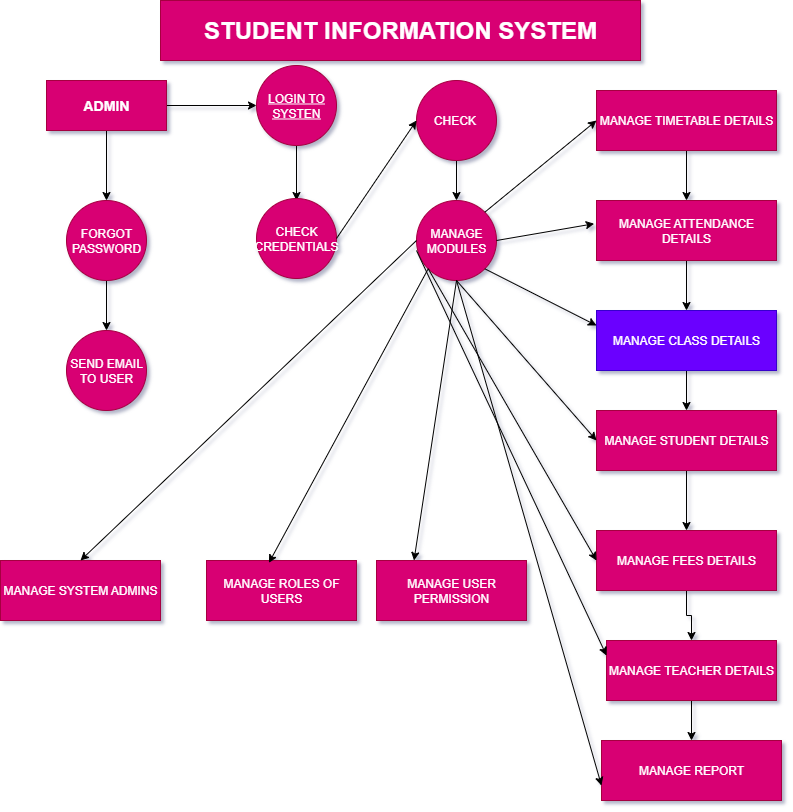

The diagram above was exported from draw.io. Its source (the exported page's mxGraphModel, read from the mxfile embedded in the PNG):
<mxGraphModel dx="1042" dy="1731" grid="0" gridSize="10" guides="1" tooltips="1" connect="1" arrows="1" fold="1" page="1" pageScale="1" pageWidth="827" pageHeight="1169" background="light-dark(#FFFFFF,#99004D)" math="0" shadow="1">
  <root>
    <mxCell id="0" />
    <mxCell id="1" parent="0" />
    <mxCell id="Dea4TRwRFJM2bwKF82c8-1" value="&lt;h1&gt;STUDENT INFORMATION SYSTEM&lt;/h1&gt;" style="rounded=0;whiteSpace=wrap;html=1;fillColor=#d80073;fontColor=#ffffff;strokeColor=#A50040;" vertex="1" parent="1">
      <mxGeometry x="174" y="-1160" width="480" height="60" as="geometry" />
    </mxCell>
    <mxCell id="Dea4TRwRFJM2bwKF82c8-24" value="" style="edgeStyle=orthogonalEdgeStyle;rounded=0;orthogonalLoop=1;jettySize=auto;html=1;" edge="1" parent="1" source="Dea4TRwRFJM2bwKF82c8-2" target="Dea4TRwRFJM2bwKF82c8-6">
      <mxGeometry relative="1" as="geometry" />
    </mxCell>
    <mxCell id="Dea4TRwRFJM2bwKF82c8-26" value="" style="edgeStyle=orthogonalEdgeStyle;rounded=0;orthogonalLoop=1;jettySize=auto;html=1;" edge="1" parent="1" source="Dea4TRwRFJM2bwKF82c8-2" target="Dea4TRwRFJM2bwKF82c8-3">
      <mxGeometry relative="1" as="geometry" />
    </mxCell>
    <mxCell id="Dea4TRwRFJM2bwKF82c8-2" value="&lt;h3&gt;ADMIN&lt;/h3&gt;" style="rounded=0;whiteSpace=wrap;html=1;fillColor=#d80073;fontColor=#ffffff;strokeColor=#A50040;" vertex="1" parent="1">
      <mxGeometry x="60" y="-1080" width="120" height="50" as="geometry" />
    </mxCell>
    <mxCell id="Dea4TRwRFJM2bwKF82c8-22" value="" style="edgeStyle=orthogonalEdgeStyle;rounded=0;orthogonalLoop=1;jettySize=auto;html=1;" edge="1" parent="1" source="Dea4TRwRFJM2bwKF82c8-3">
      <mxGeometry relative="1" as="geometry">
        <mxPoint x="310" y="-960" as="targetPoint" />
      </mxGeometry>
    </mxCell>
    <mxCell id="Dea4TRwRFJM2bwKF82c8-3" value="LOGIN TO SYSTEN" style="ellipse;whiteSpace=wrap;html=1;aspect=fixed;fillColor=#d80073;fontColor=#ffffff;strokeColor=#A50040;fontStyle=4" vertex="1" parent="1">
      <mxGeometry x="270" y="-1095" width="80" height="80" as="geometry" />
    </mxCell>
    <mxCell id="Dea4TRwRFJM2bwKF82c8-23" value="" style="edgeStyle=orthogonalEdgeStyle;rounded=0;orthogonalLoop=1;jettySize=auto;html=1;" edge="1" parent="1" source="Dea4TRwRFJM2bwKF82c8-4" target="Dea4TRwRFJM2bwKF82c8-9">
      <mxGeometry relative="1" as="geometry" />
    </mxCell>
    <mxCell id="Dea4TRwRFJM2bwKF82c8-4" value="CHECK&amp;nbsp;" style="ellipse;whiteSpace=wrap;html=1;aspect=fixed;fillColor=#d80073;fontColor=#ffffff;strokeColor=#A50040;" vertex="1" parent="1">
      <mxGeometry x="430" y="-1080" width="80" height="80" as="geometry" />
    </mxCell>
    <mxCell id="Dea4TRwRFJM2bwKF82c8-16" value="" style="edgeStyle=orthogonalEdgeStyle;rounded=0;orthogonalLoop=1;jettySize=auto;html=1;" edge="1" parent="1" source="Dea4TRwRFJM2bwKF82c8-5" target="Dea4TRwRFJM2bwKF82c8-10">
      <mxGeometry relative="1" as="geometry" />
    </mxCell>
    <mxCell id="Dea4TRwRFJM2bwKF82c8-5" value="MANAGE TIMETABLE DETAILS" style="rounded=0;whiteSpace=wrap;html=1;fillColor=#d80073;fontColor=#ffffff;strokeColor=#A50040;" vertex="1" parent="1">
      <mxGeometry x="610" y="-1070" width="180" height="60" as="geometry" />
    </mxCell>
    <mxCell id="Dea4TRwRFJM2bwKF82c8-25" value="" style="edgeStyle=orthogonalEdgeStyle;rounded=0;orthogonalLoop=1;jettySize=auto;html=1;" edge="1" parent="1" source="Dea4TRwRFJM2bwKF82c8-6" target="Dea4TRwRFJM2bwKF82c8-7">
      <mxGeometry relative="1" as="geometry" />
    </mxCell>
    <mxCell id="Dea4TRwRFJM2bwKF82c8-6" value="FORGOT PASSWORD" style="ellipse;whiteSpace=wrap;html=1;aspect=fixed;fillColor=#d80073;fontColor=#ffffff;strokeColor=#A50040;" vertex="1" parent="1">
      <mxGeometry x="80" y="-960" width="80" height="80" as="geometry" />
    </mxCell>
    <mxCell id="Dea4TRwRFJM2bwKF82c8-7" value="SEND EMAIL TO USER" style="ellipse;whiteSpace=wrap;html=1;aspect=fixed;fillColor=#d80073;fontColor=#ffffff;strokeColor=#A50040;" vertex="1" parent="1">
      <mxGeometry x="80" y="-830" width="80" height="80" as="geometry" />
    </mxCell>
    <mxCell id="Dea4TRwRFJM2bwKF82c8-9" value="MANAGE MODULES" style="ellipse;whiteSpace=wrap;html=1;aspect=fixed;fillColor=#d80073;fontColor=#ffffff;strokeColor=#A50040;" vertex="1" parent="1">
      <mxGeometry x="430" y="-960" width="80" height="80" as="geometry" />
    </mxCell>
    <mxCell id="Dea4TRwRFJM2bwKF82c8-17" value="" style="edgeStyle=orthogonalEdgeStyle;rounded=0;orthogonalLoop=1;jettySize=auto;html=1;" edge="1" parent="1" source="Dea4TRwRFJM2bwKF82c8-10" target="Dea4TRwRFJM2bwKF82c8-11">
      <mxGeometry relative="1" as="geometry" />
    </mxCell>
    <mxCell id="Dea4TRwRFJM2bwKF82c8-10" value="MANAGE ATTENDANCE DETAILS" style="rounded=0;whiteSpace=wrap;html=1;fillColor=#d80073;fontColor=#ffffff;strokeColor=#A50040;" vertex="1" parent="1">
      <mxGeometry x="610" y="-960" width="180" height="60" as="geometry" />
    </mxCell>
    <mxCell id="Dea4TRwRFJM2bwKF82c8-18" value="" style="edgeStyle=orthogonalEdgeStyle;rounded=0;orthogonalLoop=1;jettySize=auto;html=1;" edge="1" parent="1" source="Dea4TRwRFJM2bwKF82c8-11" target="Dea4TRwRFJM2bwKF82c8-12">
      <mxGeometry relative="1" as="geometry" />
    </mxCell>
    <mxCell id="Dea4TRwRFJM2bwKF82c8-11" value="MANAGE CLASS DETAILS" style="rounded=0;whiteSpace=wrap;html=1;fillColor=#6a00ff;fontColor=#ffffff;strokeColor=#3700CC;" vertex="1" parent="1">
      <mxGeometry x="610" y="-850" width="180" height="60" as="geometry" />
    </mxCell>
    <mxCell id="Dea4TRwRFJM2bwKF82c8-19" value="" style="edgeStyle=orthogonalEdgeStyle;rounded=0;orthogonalLoop=1;jettySize=auto;html=1;" edge="1" parent="1" source="Dea4TRwRFJM2bwKF82c8-12" target="Dea4TRwRFJM2bwKF82c8-13">
      <mxGeometry relative="1" as="geometry" />
    </mxCell>
    <mxCell id="Dea4TRwRFJM2bwKF82c8-12" value="MANAGE STUDENT DETAILS" style="rounded=0;whiteSpace=wrap;html=1;fillColor=#d80073;fontColor=#ffffff;strokeColor=#A50040;" vertex="1" parent="1">
      <mxGeometry x="610" y="-750" width="180" height="60" as="geometry" />
    </mxCell>
    <mxCell id="Dea4TRwRFJM2bwKF82c8-20" value="" style="edgeStyle=orthogonalEdgeStyle;rounded=0;orthogonalLoop=1;jettySize=auto;html=1;" edge="1" parent="1" source="Dea4TRwRFJM2bwKF82c8-13" target="Dea4TRwRFJM2bwKF82c8-14">
      <mxGeometry relative="1" as="geometry" />
    </mxCell>
    <mxCell id="Dea4TRwRFJM2bwKF82c8-13" value="MANAGE FEES DETAILS" style="rounded=0;whiteSpace=wrap;html=1;fillColor=#d80073;fontColor=#ffffff;strokeColor=#A50040;" vertex="1" parent="1">
      <mxGeometry x="610" y="-630" width="180" height="60" as="geometry" />
    </mxCell>
    <mxCell id="Dea4TRwRFJM2bwKF82c8-21" value="" style="edgeStyle=orthogonalEdgeStyle;rounded=0;orthogonalLoop=1;jettySize=auto;html=1;" edge="1" parent="1" source="Dea4TRwRFJM2bwKF82c8-14" target="Dea4TRwRFJM2bwKF82c8-15">
      <mxGeometry relative="1" as="geometry" />
    </mxCell>
    <mxCell id="Dea4TRwRFJM2bwKF82c8-14" value="MANAGE TEACHER DETAILS" style="rounded=0;whiteSpace=wrap;html=1;fillColor=#d80073;fontColor=#ffffff;strokeColor=#A50040;" vertex="1" parent="1">
      <mxGeometry x="620" y="-520" width="170" height="60" as="geometry" />
    </mxCell>
    <mxCell id="Dea4TRwRFJM2bwKF82c8-15" value="MANAGE REPORT" style="rounded=0;whiteSpace=wrap;html=1;fillColor=#d80073;fontColor=#ffffff;strokeColor=#A50040;" vertex="1" parent="1">
      <mxGeometry x="615" y="-420" width="180" height="60" as="geometry" />
    </mxCell>
    <mxCell id="Dea4TRwRFJM2bwKF82c8-32" value="CHECK CREDENTIALS" style="ellipse;whiteSpace=wrap;html=1;aspect=fixed;fillColor=#d80073;fontColor=#ffffff;strokeColor=#A50040;" vertex="1" parent="1">
      <mxGeometry x="270" y="-962" width="80" height="80" as="geometry" />
    </mxCell>
    <mxCell id="Dea4TRwRFJM2bwKF82c8-37" value="" style="endArrow=classic;html=1;rounded=0;entryX=0;entryY=0.5;entryDx=0;entryDy=0;exitX=1;exitY=0.5;exitDx=0;exitDy=0;" edge="1" parent="1" source="Dea4TRwRFJM2bwKF82c8-32" target="Dea4TRwRFJM2bwKF82c8-4">
      <mxGeometry width="50" height="50" relative="1" as="geometry">
        <mxPoint x="320" y="-860" as="sourcePoint" />
        <mxPoint x="370" y="-910" as="targetPoint" />
      </mxGeometry>
    </mxCell>
    <mxCell id="Dea4TRwRFJM2bwKF82c8-38" value="" style="endArrow=classic;html=1;rounded=0;entryX=0;entryY=0.5;entryDx=0;entryDy=0;exitX=1;exitY=0;exitDx=0;exitDy=0;" edge="1" parent="1" source="Dea4TRwRFJM2bwKF82c8-9" target="Dea4TRwRFJM2bwKF82c8-5">
      <mxGeometry width="50" height="50" relative="1" as="geometry">
        <mxPoint x="320" y="-850" as="sourcePoint" />
        <mxPoint x="370" y="-900" as="targetPoint" />
      </mxGeometry>
    </mxCell>
    <mxCell id="Dea4TRwRFJM2bwKF82c8-39" value="" style="endArrow=classic;html=1;rounded=0;entryX=-0.013;entryY=0.387;entryDx=0;entryDy=0;entryPerimeter=0;exitX=1;exitY=0.5;exitDx=0;exitDy=0;" edge="1" parent="1" source="Dea4TRwRFJM2bwKF82c8-9" target="Dea4TRwRFJM2bwKF82c8-10">
      <mxGeometry width="50" height="50" relative="1" as="geometry">
        <mxPoint x="320" y="-850" as="sourcePoint" />
        <mxPoint x="370" y="-900" as="targetPoint" />
      </mxGeometry>
    </mxCell>
    <mxCell id="Dea4TRwRFJM2bwKF82c8-40" value="" style="endArrow=classic;html=1;rounded=0;entryX=0;entryY=0.25;entryDx=0;entryDy=0;exitX=1;exitY=1;exitDx=0;exitDy=0;" edge="1" parent="1" source="Dea4TRwRFJM2bwKF82c8-9" target="Dea4TRwRFJM2bwKF82c8-11">
      <mxGeometry width="50" height="50" relative="1" as="geometry">
        <mxPoint x="320" y="-850" as="sourcePoint" />
        <mxPoint x="370" y="-900" as="targetPoint" />
      </mxGeometry>
    </mxCell>
    <mxCell id="Dea4TRwRFJM2bwKF82c8-41" value="" style="endArrow=classic;html=1;rounded=0;entryX=0;entryY=0.5;entryDx=0;entryDy=0;exitX=0.5;exitY=1;exitDx=0;exitDy=0;" edge="1" parent="1" source="Dea4TRwRFJM2bwKF82c8-9" target="Dea4TRwRFJM2bwKF82c8-12">
      <mxGeometry width="50" height="50" relative="1" as="geometry">
        <mxPoint x="320" y="-850" as="sourcePoint" />
        <mxPoint x="370" y="-900" as="targetPoint" />
      </mxGeometry>
    </mxCell>
    <mxCell id="Dea4TRwRFJM2bwKF82c8-42" value="" style="endArrow=classic;html=1;rounded=0;entryX=0;entryY=0.5;entryDx=0;entryDy=0;exitX=0;exitY=1;exitDx=0;exitDy=0;" edge="1" parent="1" source="Dea4TRwRFJM2bwKF82c8-9" target="Dea4TRwRFJM2bwKF82c8-13">
      <mxGeometry width="50" height="50" relative="1" as="geometry">
        <mxPoint x="300" y="-580" as="sourcePoint" />
        <mxPoint x="350" y="-630" as="targetPoint" />
      </mxGeometry>
    </mxCell>
    <mxCell id="Dea4TRwRFJM2bwKF82c8-43" value="" style="endArrow=classic;html=1;rounded=0;entryX=0;entryY=0.25;entryDx=0;entryDy=0;exitX=0;exitY=0.625;exitDx=0;exitDy=0;exitPerimeter=0;" edge="1" parent="1" source="Dea4TRwRFJM2bwKF82c8-9" target="Dea4TRwRFJM2bwKF82c8-14">
      <mxGeometry width="50" height="50" relative="1" as="geometry">
        <mxPoint x="410" y="-830" as="sourcePoint" />
        <mxPoint x="350" y="-530" as="targetPoint" />
      </mxGeometry>
    </mxCell>
    <mxCell id="Dea4TRwRFJM2bwKF82c8-44" value="" style="endArrow=classic;html=1;rounded=0;entryX=0;entryY=0.75;entryDx=0;entryDy=0;exitX=0.5;exitY=1;exitDx=0;exitDy=0;" edge="1" parent="1" source="Dea4TRwRFJM2bwKF82c8-9" target="Dea4TRwRFJM2bwKF82c8-15">
      <mxGeometry width="50" height="50" relative="1" as="geometry">
        <mxPoint x="440" y="-710" as="sourcePoint" />
        <mxPoint x="340" y="-480" as="targetPoint" />
      </mxGeometry>
    </mxCell>
    <mxCell id="Dea4TRwRFJM2bwKF82c8-45" value="MANAGE SYSTEM ADMINS" style="rounded=0;whiteSpace=wrap;html=1;fillColor=#d80073;fontColor=#ffffff;strokeColor=#A50040;" vertex="1" parent="1">
      <mxGeometry x="14" y="-600" width="160" height="60" as="geometry" />
    </mxCell>
    <mxCell id="Dea4TRwRFJM2bwKF82c8-46" value="MANAGE ROLES OF USERS" style="rounded=0;whiteSpace=wrap;html=1;fillColor=#d80073;fontColor=#ffffff;strokeColor=#A50040;" vertex="1" parent="1">
      <mxGeometry x="220" y="-600" width="150" height="60" as="geometry" />
    </mxCell>
    <mxCell id="Dea4TRwRFJM2bwKF82c8-47" value="MANAGE USER PERMISSION" style="rounded=0;whiteSpace=wrap;html=1;fillColor=#d80073;fontColor=#ffffff;strokeColor=#A50040;" vertex="1" parent="1">
      <mxGeometry x="390" y="-600" width="150" height="60" as="geometry" />
    </mxCell>
    <mxCell id="Dea4TRwRFJM2bwKF82c8-48" value="" style="endArrow=classic;html=1;rounded=0;entryX=0.5;entryY=0;entryDx=0;entryDy=0;exitX=0;exitY=0.5;exitDx=0;exitDy=0;" edge="1" parent="1" source="Dea4TRwRFJM2bwKF82c8-9" target="Dea4TRwRFJM2bwKF82c8-45">
      <mxGeometry width="50" height="50" relative="1" as="geometry">
        <mxPoint x="290" y="-660" as="sourcePoint" />
        <mxPoint x="340" y="-710" as="targetPoint" />
      </mxGeometry>
    </mxCell>
    <mxCell id="Dea4TRwRFJM2bwKF82c8-49" value="" style="endArrow=classic;html=1;rounded=0;entryX=0.416;entryY=0.04;entryDx=0;entryDy=0;entryPerimeter=0;exitX=0;exitY=1;exitDx=0;exitDy=0;" edge="1" parent="1" source="Dea4TRwRFJM2bwKF82c8-9" target="Dea4TRwRFJM2bwKF82c8-46">
      <mxGeometry width="50" height="50" relative="1" as="geometry">
        <mxPoint x="290" y="-750" as="sourcePoint" />
        <mxPoint x="340" y="-800" as="targetPoint" />
      </mxGeometry>
    </mxCell>
    <mxCell id="Dea4TRwRFJM2bwKF82c8-50" value="" style="endArrow=classic;html=1;rounded=0;entryX=0.25;entryY=0;entryDx=0;entryDy=0;exitX=0.5;exitY=1;exitDx=0;exitDy=0;" edge="1" parent="1" source="Dea4TRwRFJM2bwKF82c8-9" target="Dea4TRwRFJM2bwKF82c8-47">
      <mxGeometry width="50" height="50" relative="1" as="geometry">
        <mxPoint x="290" y="-750" as="sourcePoint" />
        <mxPoint x="340" y="-800" as="targetPoint" />
      </mxGeometry>
    </mxCell>
  </root>
</mxGraphModel>